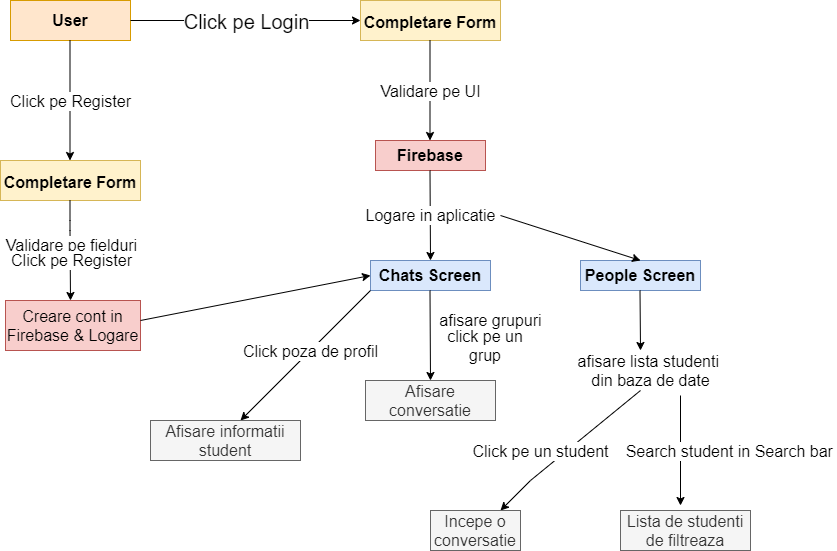

The diagram above was exported from draw.io. Its source (the exported page's mxGraphModel, read from the mxfile embedded in the PNG):
<mxGraphModel dx="1108" dy="755" grid="1" gridSize="10" guides="1" tooltips="1" connect="1" arrows="1" fold="1" page="1" pageScale="1" pageWidth="827" pageHeight="1169" math="0" shadow="0">
  <root>
    <mxCell id="0" />
    <mxCell id="1" parent="0" />
    <mxCell id="JBsGCfoWml2Zat-d4jF9-2" value="&lt;b&gt;&lt;font style=&quot;font-size: 16px&quot;&gt;User&lt;/font&gt;&lt;/b&gt;" style="text;html=1;strokeColor=#d79b00;fillColor=#ffe6cc;align=center;verticalAlign=middle;whiteSpace=wrap;rounded=0;" vertex="1" parent="1">
      <mxGeometry x="40" y="80" width="120" height="40" as="geometry" />
    </mxCell>
    <mxCell id="JBsGCfoWml2Zat-d4jF9-7" value="" style="endArrow=classic;html=1;rounded=0;fontSize=20;" edge="1" parent="1">
      <mxGeometry relative="1" as="geometry">
        <mxPoint x="160" y="100" as="sourcePoint" />
        <mxPoint x="390" y="100" as="targetPoint" />
      </mxGeometry>
    </mxCell>
    <mxCell id="JBsGCfoWml2Zat-d4jF9-8" value="Click pe Login" style="edgeLabel;resizable=0;html=1;align=center;verticalAlign=middle;fontSize=20;" connectable="0" vertex="1" parent="JBsGCfoWml2Zat-d4jF9-7">
      <mxGeometry relative="1" as="geometry" />
    </mxCell>
    <mxCell id="JBsGCfoWml2Zat-d4jF9-11" value="" style="endArrow=classic;html=1;rounded=0;fontSize=20;" edge="1" parent="1">
      <mxGeometry relative="1" as="geometry">
        <mxPoint x="99.5" y="120" as="sourcePoint" />
        <mxPoint x="99.5" y="240" as="targetPoint" />
      </mxGeometry>
    </mxCell>
    <mxCell id="JBsGCfoWml2Zat-d4jF9-12" value="Click pe Register" style="edgeLabel;resizable=0;html=1;align=center;verticalAlign=middle;fontSize=16;" connectable="0" vertex="1" parent="JBsGCfoWml2Zat-d4jF9-11">
      <mxGeometry relative="1" as="geometry" />
    </mxCell>
    <mxCell id="JBsGCfoWml2Zat-d4jF9-14" value="&lt;font style=&quot;font-size: 16px&quot;&gt;&lt;b&gt;Completare Form&lt;/b&gt;&lt;/font&gt;" style="text;html=1;strokeColor=#d6b656;fillColor=#fff2cc;align=center;verticalAlign=middle;whiteSpace=wrap;rounded=0;fontSize=20;" vertex="1" parent="1">
      <mxGeometry x="390" y="80" width="140" height="40" as="geometry" />
    </mxCell>
    <mxCell id="JBsGCfoWml2Zat-d4jF9-15" value="" style="endArrow=classic;html=1;rounded=0;fontSize=20;" edge="1" parent="1">
      <mxGeometry relative="1" as="geometry">
        <mxPoint x="459.5" y="120" as="sourcePoint" />
        <mxPoint x="459.5" y="220" as="targetPoint" />
      </mxGeometry>
    </mxCell>
    <mxCell id="JBsGCfoWml2Zat-d4jF9-16" value="Validare pe UI" style="edgeLabel;resizable=0;html=1;align=center;verticalAlign=middle;fontSize=16;" connectable="0" vertex="1" parent="JBsGCfoWml2Zat-d4jF9-15">
      <mxGeometry relative="1" as="geometry" />
    </mxCell>
    <mxCell id="JBsGCfoWml2Zat-d4jF9-17" value="&lt;b&gt;Firebase&lt;/b&gt;" style="text;html=1;strokeColor=#b85450;fillColor=#f8cecc;align=center;verticalAlign=middle;whiteSpace=wrap;rounded=0;fontSize=16;" vertex="1" parent="1">
      <mxGeometry x="405" y="220" width="110" height="30" as="geometry" />
    </mxCell>
    <mxCell id="JBsGCfoWml2Zat-d4jF9-18" value="" style="endArrow=classic;html=1;rounded=0;fontSize=16;" edge="1" parent="1">
      <mxGeometry relative="1" as="geometry">
        <mxPoint x="459.5" y="250" as="sourcePoint" />
        <mxPoint x="460" y="340" as="targetPoint" />
      </mxGeometry>
    </mxCell>
    <mxCell id="JBsGCfoWml2Zat-d4jF9-19" value="Logare in aplicatie" style="edgeLabel;resizable=0;html=1;align=center;verticalAlign=middle;fontSize=16;" connectable="0" vertex="1" parent="JBsGCfoWml2Zat-d4jF9-18">
      <mxGeometry relative="1" as="geometry" />
    </mxCell>
    <mxCell id="JBsGCfoWml2Zat-d4jF9-20" value="&lt;b&gt;Chats Screen&lt;/b&gt;" style="text;html=1;strokeColor=#6c8ebf;fillColor=#dae8fc;align=center;verticalAlign=middle;whiteSpace=wrap;rounded=0;fontSize=16;" vertex="1" parent="1">
      <mxGeometry x="400" y="340" width="120" height="30" as="geometry" />
    </mxCell>
    <mxCell id="JBsGCfoWml2Zat-d4jF9-21" value="&lt;font style=&quot;font-size: 16px&quot;&gt;&lt;b&gt;Completare Form&lt;/b&gt;&lt;/font&gt;" style="text;html=1;strokeColor=#d6b656;fillColor=#fff2cc;align=center;verticalAlign=middle;whiteSpace=wrap;rounded=0;fontSize=20;" vertex="1" parent="1">
      <mxGeometry x="30" y="240" width="140" height="40" as="geometry" />
    </mxCell>
    <mxCell id="JBsGCfoWml2Zat-d4jF9-22" value="" style="endArrow=classic;html=1;rounded=0;fontSize=16;" edge="1" parent="1">
      <mxGeometry relative="1" as="geometry">
        <mxPoint x="99.5" y="280" as="sourcePoint" />
        <mxPoint x="100" y="380" as="targetPoint" />
        <Array as="points">
          <mxPoint x="99.5" y="300" />
          <mxPoint x="99.5" y="310" />
        </Array>
      </mxGeometry>
    </mxCell>
    <mxCell id="JBsGCfoWml2Zat-d4jF9-23" value="Validare pe fielduri" style="edgeLabel;resizable=0;html=1;align=center;verticalAlign=middle;fontSize=16;" connectable="0" vertex="1" parent="JBsGCfoWml2Zat-d4jF9-22">
      <mxGeometry relative="1" as="geometry">
        <mxPoint x="1" y="-5" as="offset" />
      </mxGeometry>
    </mxCell>
    <mxCell id="JBsGCfoWml2Zat-d4jF9-24" value="Click pe Register" style="edgeLabel;resizable=0;html=1;align=center;verticalAlign=middle;fontSize=16;" connectable="0" vertex="1" parent="1">
      <mxGeometry x="100.00285349868169" y="339.9994898154407" as="geometry" />
    </mxCell>
    <mxCell id="JBsGCfoWml2Zat-d4jF9-25" value="Creare cont in Firebase &amp;amp; Logare" style="text;html=1;strokeColor=#b85450;fillColor=#f8cecc;align=center;verticalAlign=middle;whiteSpace=wrap;rounded=0;fontSize=16;" vertex="1" parent="1">
      <mxGeometry x="35" y="380" width="135" height="50" as="geometry" />
    </mxCell>
    <mxCell id="JBsGCfoWml2Zat-d4jF9-26" value="" style="endArrow=classic;html=1;rounded=0;fontSize=16;entryX=0;entryY=0.5;entryDx=0;entryDy=0;" edge="1" parent="1" target="JBsGCfoWml2Zat-d4jF9-20">
      <mxGeometry relative="1" as="geometry">
        <mxPoint x="170" y="400" as="sourcePoint" />
        <mxPoint x="360" y="400" as="targetPoint" />
      </mxGeometry>
    </mxCell>
    <mxCell id="JBsGCfoWml2Zat-d4jF9-28" value="" style="endArrow=classic;html=1;rounded=0;fontSize=16;" edge="1" parent="1">
      <mxGeometry relative="1" as="geometry">
        <mxPoint x="459.5" y="370" as="sourcePoint" />
        <mxPoint x="460" y="460" as="targetPoint" />
      </mxGeometry>
    </mxCell>
    <mxCell id="JBsGCfoWml2Zat-d4jF9-29" value="afisare grupuri" style="edgeLabel;resizable=0;html=1;align=center;verticalAlign=middle;fontSize=16;" connectable="0" vertex="1" parent="JBsGCfoWml2Zat-d4jF9-28">
      <mxGeometry relative="1" as="geometry">
        <mxPoint x="60" y="-15" as="offset" />
      </mxGeometry>
    </mxCell>
    <mxCell id="JBsGCfoWml2Zat-d4jF9-30" value="click pe un grup" style="text;html=1;strokeColor=none;fillColor=none;align=center;verticalAlign=middle;whiteSpace=wrap;rounded=0;fontSize=16;" vertex="1" parent="1">
      <mxGeometry x="470" y="410" width="90" height="30" as="geometry" />
    </mxCell>
    <mxCell id="JBsGCfoWml2Zat-d4jF9-32" value="Afisare conversatie" style="text;html=1;strokeColor=#666666;fillColor=#f5f5f5;align=center;verticalAlign=middle;whiteSpace=wrap;rounded=0;fontSize=16;fontColor=#333333;" vertex="1" parent="1">
      <mxGeometry x="395" y="460" width="130" height="40" as="geometry" />
    </mxCell>
    <mxCell id="JBsGCfoWml2Zat-d4jF9-33" value="&lt;b&gt;People Screen&lt;/b&gt;" style="text;html=1;strokeColor=#6c8ebf;fillColor=#dae8fc;align=center;verticalAlign=middle;whiteSpace=wrap;rounded=0;fontSize=16;" vertex="1" parent="1">
      <mxGeometry x="610" y="340" width="120" height="30" as="geometry" />
    </mxCell>
    <mxCell id="JBsGCfoWml2Zat-d4jF9-34" value="" style="endArrow=classic;html=1;rounded=0;fontSize=16;entryX=0.5;entryY=0;entryDx=0;entryDy=0;" edge="1" parent="1" target="JBsGCfoWml2Zat-d4jF9-33">
      <mxGeometry relative="1" as="geometry">
        <mxPoint x="530" y="295" as="sourcePoint" />
        <mxPoint x="530.5" y="385" as="targetPoint" />
      </mxGeometry>
    </mxCell>
    <mxCell id="JBsGCfoWml2Zat-d4jF9-36" value="" style="endArrow=classic;html=1;rounded=0;fontSize=16;" edge="1" parent="1">
      <mxGeometry relative="1" as="geometry">
        <mxPoint x="669.5" y="370" as="sourcePoint" />
        <mxPoint x="670" y="430" as="targetPoint" />
      </mxGeometry>
    </mxCell>
    <mxCell id="JBsGCfoWml2Zat-d4jF9-37" value="afisare lista studenti &lt;br&gt;din baza de date" style="edgeLabel;resizable=0;html=1;align=center;verticalAlign=middle;fontSize=16;" connectable="0" vertex="1" parent="JBsGCfoWml2Zat-d4jF9-36">
      <mxGeometry relative="1" as="geometry">
        <mxPoint x="10" y="50" as="offset" />
      </mxGeometry>
    </mxCell>
    <mxCell id="JBsGCfoWml2Zat-d4jF9-38" value="" style="endArrow=classic;html=1;rounded=0;fontSize=16;" edge="1" parent="1">
      <mxGeometry relative="1" as="geometry">
        <mxPoint x="670" y="470" as="sourcePoint" />
        <mxPoint x="530" y="590" as="targetPoint" />
        <Array as="points">
          <mxPoint x="560" y="560" />
        </Array>
      </mxGeometry>
    </mxCell>
    <mxCell id="JBsGCfoWml2Zat-d4jF9-39" value="Click pe un student" style="edgeLabel;resizable=0;html=1;align=center;verticalAlign=middle;fontSize=16;" connectable="0" vertex="1" parent="JBsGCfoWml2Zat-d4jF9-38">
      <mxGeometry relative="1" as="geometry">
        <mxPoint x="-29" y="2" as="offset" />
      </mxGeometry>
    </mxCell>
    <mxCell id="JBsGCfoWml2Zat-d4jF9-40" value="Incepe o conversatie" style="text;html=1;align=center;verticalAlign=middle;whiteSpace=wrap;rounded=0;fontSize=16;fillColor=#f5f5f5;fontColor=#333333;strokeColor=#666666;" vertex="1" parent="1">
      <mxGeometry x="460" y="590" width="90" height="40" as="geometry" />
    </mxCell>
    <mxCell id="JBsGCfoWml2Zat-d4jF9-41" value="" style="endArrow=classic;html=1;rounded=0;fontSize=16;" edge="1" parent="1">
      <mxGeometry relative="1" as="geometry">
        <mxPoint x="710" y="475" as="sourcePoint" />
        <mxPoint x="710" y="585" as="targetPoint" />
      </mxGeometry>
    </mxCell>
    <mxCell id="JBsGCfoWml2Zat-d4jF9-42" value="Search student in Search bar&amp;nbsp;" style="edgeLabel;resizable=0;html=1;align=center;verticalAlign=middle;fontSize=16;" connectable="0" vertex="1" parent="JBsGCfoWml2Zat-d4jF9-41">
      <mxGeometry relative="1" as="geometry">
        <mxPoint x="50" as="offset" />
      </mxGeometry>
    </mxCell>
    <mxCell id="JBsGCfoWml2Zat-d4jF9-43" value="Lista de studenti de filtreaza" style="text;html=1;strokeColor=#666666;fillColor=#f5f5f5;align=center;verticalAlign=middle;whiteSpace=wrap;rounded=0;fontSize=16;fontColor=#333333;" vertex="1" parent="1">
      <mxGeometry x="650" y="590" width="130" height="40" as="geometry" />
    </mxCell>
    <mxCell id="JBsGCfoWml2Zat-d4jF9-44" value="" style="endArrow=classic;html=1;rounded=0;fontSize=16;exitX=0;exitY=1;exitDx=0;exitDy=0;" edge="1" parent="1" source="JBsGCfoWml2Zat-d4jF9-20">
      <mxGeometry relative="1" as="geometry">
        <mxPoint x="310" y="420" as="sourcePoint" />
        <mxPoint x="270" y="500" as="targetPoint" />
      </mxGeometry>
    </mxCell>
    <mxCell id="JBsGCfoWml2Zat-d4jF9-45" value="Click poza de profil" style="edgeLabel;resizable=0;html=1;align=center;verticalAlign=middle;fontSize=16;" connectable="0" vertex="1" parent="JBsGCfoWml2Zat-d4jF9-44">
      <mxGeometry relative="1" as="geometry">
        <mxPoint x="5" y="-5" as="offset" />
      </mxGeometry>
    </mxCell>
    <mxCell id="JBsGCfoWml2Zat-d4jF9-46" value="Afisare informatii student" style="text;html=1;strokeColor=#666666;fillColor=#f5f5f5;align=center;verticalAlign=middle;whiteSpace=wrap;rounded=0;fontSize=16;fontColor=#333333;" vertex="1" parent="1">
      <mxGeometry x="180" y="500" width="150" height="40" as="geometry" />
    </mxCell>
  </root>
</mxGraphModel>